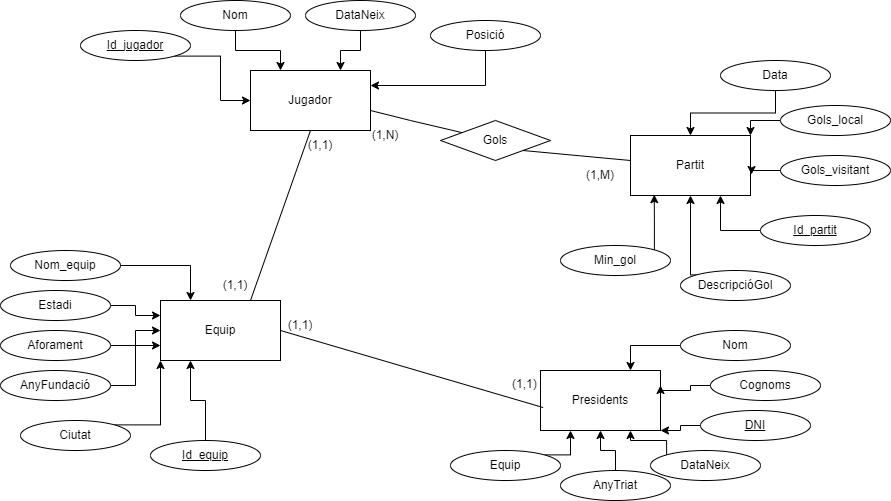

The diagram above was exported from draw.io. Its source (the exported page's mxGraphModel, read from the mxfile embedded in the PNG):
<mxGraphModel dx="974" dy="525" grid="1" gridSize="10" guides="1" tooltips="1" connect="1" arrows="1" fold="1" page="1" pageScale="1" pageWidth="850" pageHeight="1100" math="0" shadow="0" extFonts="Permanent Marker^https://fonts.googleapis.com/css?family=Permanent+Marker">
  <root>
    <mxCell id="0" />
    <mxCell id="1" parent="0" />
    <mxCell id="VEQ9uskIoEQG_5lfTTBm-1" value="Jugador" style="rounded=0;whiteSpace=wrap;html=1;" parent="1" vertex="1">
      <mxGeometry x="260" y="70" width="120" height="60" as="geometry" />
    </mxCell>
    <mxCell id="VEQ9uskIoEQG_5lfTTBm-22" style="edgeStyle=orthogonalEdgeStyle;rounded=0;orthogonalLoop=1;jettySize=auto;html=1;entryX=0.75;entryY=0;entryDx=0;entryDy=0;" parent="1" source="VEQ9uskIoEQG_5lfTTBm-3" target="VEQ9uskIoEQG_5lfTTBm-1" edge="1">
      <mxGeometry relative="1" as="geometry" />
    </mxCell>
    <mxCell id="VEQ9uskIoEQG_5lfTTBm-3" value="DataNeix" style="ellipse;whiteSpace=wrap;html=1;" parent="1" vertex="1">
      <mxGeometry x="315" width="110" height="30" as="geometry" />
    </mxCell>
    <mxCell id="VEQ9uskIoEQG_5lfTTBm-20" style="edgeStyle=orthogonalEdgeStyle;rounded=0;orthogonalLoop=1;jettySize=auto;html=1;exitX=1;exitY=1;exitDx=0;exitDy=0;entryX=0;entryY=0.5;entryDx=0;entryDy=0;" parent="1" source="VEQ9uskIoEQG_5lfTTBm-4" target="VEQ9uskIoEQG_5lfTTBm-1" edge="1">
      <mxGeometry relative="1" as="geometry" />
    </mxCell>
    <mxCell id="VEQ9uskIoEQG_5lfTTBm-4" value="&lt;u&gt;Id_jugador&lt;/u&gt;" style="ellipse;whiteSpace=wrap;html=1;" parent="1" vertex="1">
      <mxGeometry x="90" y="30" width="110" height="30" as="geometry" />
    </mxCell>
    <mxCell id="VEQ9uskIoEQG_5lfTTBm-21" style="edgeStyle=orthogonalEdgeStyle;rounded=0;orthogonalLoop=1;jettySize=auto;html=1;exitX=0.5;exitY=1;exitDx=0;exitDy=0;entryX=0.25;entryY=0;entryDx=0;entryDy=0;" parent="1" source="VEQ9uskIoEQG_5lfTTBm-5" target="VEQ9uskIoEQG_5lfTTBm-1" edge="1">
      <mxGeometry relative="1" as="geometry" />
    </mxCell>
    <mxCell id="VEQ9uskIoEQG_5lfTTBm-5" value="Nom" style="ellipse;whiteSpace=wrap;html=1;rotation=0;" parent="1" vertex="1">
      <mxGeometry x="190" width="110" height="30" as="geometry" />
    </mxCell>
    <mxCell id="VEQ9uskIoEQG_5lfTTBm-23" style="edgeStyle=orthogonalEdgeStyle;rounded=0;orthogonalLoop=1;jettySize=auto;html=1;exitX=0.5;exitY=1;exitDx=0;exitDy=0;entryX=1;entryY=0.25;entryDx=0;entryDy=0;" parent="1" source="VEQ9uskIoEQG_5lfTTBm-6" target="VEQ9uskIoEQG_5lfTTBm-1" edge="1">
      <mxGeometry relative="1" as="geometry" />
    </mxCell>
    <mxCell id="VEQ9uskIoEQG_5lfTTBm-6" value="Posició" style="ellipse;whiteSpace=wrap;html=1;" parent="1" vertex="1">
      <mxGeometry x="440" y="20" width="110" height="30" as="geometry" />
    </mxCell>
    <mxCell id="VEQ9uskIoEQG_5lfTTBm-12" value="Equip" style="rounded=0;whiteSpace=wrap;html=1;" parent="1" vertex="1">
      <mxGeometry x="170" y="300" width="120" height="60" as="geometry" />
    </mxCell>
    <mxCell id="VEQ9uskIoEQG_5lfTTBm-29" style="edgeStyle=orthogonalEdgeStyle;rounded=0;orthogonalLoop=1;jettySize=auto;html=1;exitX=1;exitY=0.5;exitDx=0;exitDy=0;entryX=0;entryY=0.5;entryDx=0;entryDy=0;" parent="1" source="VEQ9uskIoEQG_5lfTTBm-14" target="VEQ9uskIoEQG_5lfTTBm-12" edge="1">
      <mxGeometry relative="1" as="geometry" />
    </mxCell>
    <mxCell id="VEQ9uskIoEQG_5lfTTBm-14" value="Aforament" style="ellipse;whiteSpace=wrap;html=1;" parent="1" vertex="1">
      <mxGeometry x="10" y="330" width="110" height="30" as="geometry" />
    </mxCell>
    <mxCell id="VEQ9uskIoEQG_5lfTTBm-28" style="edgeStyle=orthogonalEdgeStyle;rounded=0;orthogonalLoop=1;jettySize=auto;html=1;exitX=1;exitY=0.5;exitDx=0;exitDy=0;entryX=0;entryY=0.25;entryDx=0;entryDy=0;" parent="1" source="VEQ9uskIoEQG_5lfTTBm-15" target="VEQ9uskIoEQG_5lfTTBm-12" edge="1">
      <mxGeometry relative="1" as="geometry" />
    </mxCell>
    <mxCell id="VEQ9uskIoEQG_5lfTTBm-15" value="Estadi" style="ellipse;whiteSpace=wrap;html=1;" parent="1" vertex="1">
      <mxGeometry x="10" y="290" width="110" height="30" as="geometry" />
    </mxCell>
    <mxCell id="VEQ9uskIoEQG_5lfTTBm-27" style="edgeStyle=orthogonalEdgeStyle;rounded=0;orthogonalLoop=1;jettySize=auto;html=1;exitX=1;exitY=0.5;exitDx=0;exitDy=0;entryX=0.25;entryY=0;entryDx=0;entryDy=0;" parent="1" source="VEQ9uskIoEQG_5lfTTBm-16" target="VEQ9uskIoEQG_5lfTTBm-12" edge="1">
      <mxGeometry relative="1" as="geometry" />
    </mxCell>
    <mxCell id="VEQ9uskIoEQG_5lfTTBm-16" value="Nom_equip" style="ellipse;whiteSpace=wrap;html=1;" parent="1" vertex="1">
      <mxGeometry x="20" y="250" width="110" height="30" as="geometry" />
    </mxCell>
    <mxCell id="VEQ9uskIoEQG_5lfTTBm-30" style="edgeStyle=orthogonalEdgeStyle;rounded=0;orthogonalLoop=1;jettySize=auto;html=1;exitX=1;exitY=0.5;exitDx=0;exitDy=0;entryX=0;entryY=0.75;entryDx=0;entryDy=0;" parent="1" source="VEQ9uskIoEQG_5lfTTBm-17" target="VEQ9uskIoEQG_5lfTTBm-12" edge="1">
      <mxGeometry relative="1" as="geometry" />
    </mxCell>
    <mxCell id="VEQ9uskIoEQG_5lfTTBm-17" value="AnyFundació" style="ellipse;whiteSpace=wrap;html=1;" parent="1" vertex="1">
      <mxGeometry x="10" y="370" width="110" height="30" as="geometry" />
    </mxCell>
    <mxCell id="VEQ9uskIoEQG_5lfTTBm-31" style="edgeStyle=orthogonalEdgeStyle;rounded=0;orthogonalLoop=1;jettySize=auto;html=1;exitX=1;exitY=0;exitDx=0;exitDy=0;entryX=0;entryY=1;entryDx=0;entryDy=0;" parent="1" source="VEQ9uskIoEQG_5lfTTBm-18" target="VEQ9uskIoEQG_5lfTTBm-12" edge="1">
      <mxGeometry relative="1" as="geometry" />
    </mxCell>
    <mxCell id="VEQ9uskIoEQG_5lfTTBm-18" value="Ciutat" style="ellipse;whiteSpace=wrap;html=1;" parent="1" vertex="1">
      <mxGeometry x="30" y="420" width="110" height="30" as="geometry" />
    </mxCell>
    <mxCell id="VEQ9uskIoEQG_5lfTTBm-32" style="edgeStyle=orthogonalEdgeStyle;rounded=0;orthogonalLoop=1;jettySize=auto;html=1;exitX=0.5;exitY=0;exitDx=0;exitDy=0;entryX=0.25;entryY=1;entryDx=0;entryDy=0;" parent="1" source="VEQ9uskIoEQG_5lfTTBm-24" target="VEQ9uskIoEQG_5lfTTBm-12" edge="1">
      <mxGeometry relative="1" as="geometry" />
    </mxCell>
    <mxCell id="VEQ9uskIoEQG_5lfTTBm-24" value="&lt;u&gt;Id_equip&lt;/u&gt;" style="ellipse;whiteSpace=wrap;html=1;" parent="1" vertex="1">
      <mxGeometry x="160" y="440" width="110" height="30" as="geometry" />
    </mxCell>
    <mxCell id="VEQ9uskIoEQG_5lfTTBm-25" value="Partit" style="rounded=0;whiteSpace=wrap;html=1;" parent="1" vertex="1">
      <mxGeometry x="640" y="135" width="120" height="60" as="geometry" />
    </mxCell>
    <mxCell id="VEQ9uskIoEQG_5lfTTBm-26" value="Presidents" style="rounded=0;whiteSpace=wrap;html=1;" parent="1" vertex="1">
      <mxGeometry x="550" y="370" width="120" height="60" as="geometry" />
    </mxCell>
    <mxCell id="VEQ9uskIoEQG_5lfTTBm-41" style="edgeStyle=orthogonalEdgeStyle;rounded=0;orthogonalLoop=1;jettySize=auto;html=1;exitX=0.5;exitY=1;exitDx=0;exitDy=0;entryX=0.5;entryY=0;entryDx=0;entryDy=0;" parent="1" source="VEQ9uskIoEQG_5lfTTBm-34" target="VEQ9uskIoEQG_5lfTTBm-25" edge="1">
      <mxGeometry relative="1" as="geometry" />
    </mxCell>
    <mxCell id="VEQ9uskIoEQG_5lfTTBm-34" value="Data" style="ellipse;whiteSpace=wrap;html=1;" parent="1" vertex="1">
      <mxGeometry x="730" y="60" width="110" height="30" as="geometry" />
    </mxCell>
    <mxCell id="VEQ9uskIoEQG_5lfTTBm-42" style="edgeStyle=orthogonalEdgeStyle;rounded=0;orthogonalLoop=1;jettySize=auto;html=1;exitX=0;exitY=0.5;exitDx=0;exitDy=0;entryX=1;entryY=0;entryDx=0;entryDy=0;" parent="1" source="VEQ9uskIoEQG_5lfTTBm-35" target="VEQ9uskIoEQG_5lfTTBm-25" edge="1">
      <mxGeometry relative="1" as="geometry" />
    </mxCell>
    <mxCell id="VEQ9uskIoEQG_5lfTTBm-35" value="Gols_local" style="ellipse;whiteSpace=wrap;html=1;" parent="1" vertex="1">
      <mxGeometry x="790" y="105" width="110" height="30" as="geometry" />
    </mxCell>
    <mxCell id="VEQ9uskIoEQG_5lfTTBm-36" value="Gols_visitant" style="ellipse;whiteSpace=wrap;html=1;" parent="1" vertex="1">
      <mxGeometry x="790" y="155" width="110" height="30" as="geometry" />
    </mxCell>
    <mxCell id="VEQ9uskIoEQG_5lfTTBm-44" style="edgeStyle=orthogonalEdgeStyle;rounded=0;orthogonalLoop=1;jettySize=auto;html=1;exitX=0;exitY=0.5;exitDx=0;exitDy=0;entryX=0.75;entryY=1;entryDx=0;entryDy=0;" parent="1" source="VEQ9uskIoEQG_5lfTTBm-37" target="VEQ9uskIoEQG_5lfTTBm-25" edge="1">
      <mxGeometry relative="1" as="geometry" />
    </mxCell>
    <mxCell id="VEQ9uskIoEQG_5lfTTBm-37" value="&lt;u&gt;Id_partit&lt;/u&gt;" style="ellipse;whiteSpace=wrap;html=1;" parent="1" vertex="1">
      <mxGeometry x="770" y="215" width="110" height="30" as="geometry" />
    </mxCell>
    <mxCell id="VEQ9uskIoEQG_5lfTTBm-40" value="Gols" style="rhombus;whiteSpace=wrap;html=1;" parent="1" vertex="1">
      <mxGeometry x="450" y="120" width="110" height="40" as="geometry" />
    </mxCell>
    <mxCell id="VEQ9uskIoEQG_5lfTTBm-43" style="edgeStyle=orthogonalEdgeStyle;rounded=0;orthogonalLoop=1;jettySize=auto;html=1;exitX=0;exitY=0.5;exitDx=0;exitDy=0;entryX=1.008;entryY=0.65;entryDx=0;entryDy=0;entryPerimeter=0;" parent="1" source="VEQ9uskIoEQG_5lfTTBm-36" target="VEQ9uskIoEQG_5lfTTBm-25" edge="1">
      <mxGeometry relative="1" as="geometry" />
    </mxCell>
    <mxCell id="VEQ9uskIoEQG_5lfTTBm-46" value="Min_gol" style="ellipse;whiteSpace=wrap;html=1;" parent="1" vertex="1">
      <mxGeometry x="570" y="245" width="110" height="30" as="geometry" />
    </mxCell>
    <mxCell id="VEQ9uskIoEQG_5lfTTBm-49" style="edgeStyle=orthogonalEdgeStyle;rounded=0;orthogonalLoop=1;jettySize=auto;html=1;exitX=0;exitY=0;exitDx=0;exitDy=0;entryX=0.5;entryY=1;entryDx=0;entryDy=0;" parent="1" source="VEQ9uskIoEQG_5lfTTBm-47" target="VEQ9uskIoEQG_5lfTTBm-25" edge="1">
      <mxGeometry relative="1" as="geometry">
        <Array as="points">
          <mxPoint x="700" y="274" />
        </Array>
      </mxGeometry>
    </mxCell>
    <mxCell id="VEQ9uskIoEQG_5lfTTBm-47" value="DescripcióGol" style="ellipse;whiteSpace=wrap;html=1;fontStyle=0" parent="1" vertex="1">
      <mxGeometry x="690" y="270" width="110" height="30" as="geometry" />
    </mxCell>
    <mxCell id="VEQ9uskIoEQG_5lfTTBm-48" style="edgeStyle=orthogonalEdgeStyle;rounded=0;orthogonalLoop=1;jettySize=auto;html=1;exitX=1;exitY=0;exitDx=0;exitDy=0;entryX=0.198;entryY=0.987;entryDx=0;entryDy=0;entryPerimeter=0;" parent="1" source="VEQ9uskIoEQG_5lfTTBm-46" target="VEQ9uskIoEQG_5lfTTBm-25" edge="1">
      <mxGeometry relative="1" as="geometry" />
    </mxCell>
    <mxCell id="VEQ9uskIoEQG_5lfTTBm-61" style="edgeStyle=orthogonalEdgeStyle;rounded=0;orthogonalLoop=1;jettySize=auto;html=1;exitX=0;exitY=0.5;exitDx=0;exitDy=0;entryX=1;entryY=0.25;entryDx=0;entryDy=0;" parent="1" source="VEQ9uskIoEQG_5lfTTBm-50" target="VEQ9uskIoEQG_5lfTTBm-26" edge="1">
      <mxGeometry relative="1" as="geometry">
        <Array as="points">
          <mxPoint x="700" y="390" />
          <mxPoint x="670" y="390" />
        </Array>
      </mxGeometry>
    </mxCell>
    <mxCell id="VEQ9uskIoEQG_5lfTTBm-50" value="Cognoms" style="ellipse;whiteSpace=wrap;html=1;" parent="1" vertex="1">
      <mxGeometry x="720" y="370" width="110" height="30" as="geometry" />
    </mxCell>
    <mxCell id="VEQ9uskIoEQG_5lfTTBm-62" style="edgeStyle=orthogonalEdgeStyle;rounded=0;orthogonalLoop=1;jettySize=auto;html=1;exitX=0;exitY=0.5;exitDx=0;exitDy=0;entryX=1;entryY=1;entryDx=0;entryDy=0;" parent="1" source="VEQ9uskIoEQG_5lfTTBm-51" target="VEQ9uskIoEQG_5lfTTBm-26" edge="1">
      <mxGeometry relative="1" as="geometry">
        <Array as="points">
          <mxPoint x="690" y="425" />
          <mxPoint x="690" y="430" />
        </Array>
      </mxGeometry>
    </mxCell>
    <mxCell id="VEQ9uskIoEQG_5lfTTBm-51" value="&lt;u&gt;DNI&lt;/u&gt;" style="ellipse;whiteSpace=wrap;html=1;" parent="1" vertex="1">
      <mxGeometry x="710" y="410" width="110" height="30" as="geometry" />
    </mxCell>
    <mxCell id="VEQ9uskIoEQG_5lfTTBm-63" style="edgeStyle=orthogonalEdgeStyle;rounded=0;orthogonalLoop=1;jettySize=auto;html=1;exitX=0;exitY=0;exitDx=0;exitDy=0;entryX=0.75;entryY=1;entryDx=0;entryDy=0;" parent="1" source="VEQ9uskIoEQG_5lfTTBm-52" target="VEQ9uskIoEQG_5lfTTBm-26" edge="1">
      <mxGeometry relative="1" as="geometry">
        <Array as="points">
          <mxPoint x="676" y="440" />
          <mxPoint x="640" y="440" />
        </Array>
      </mxGeometry>
    </mxCell>
    <mxCell id="VEQ9uskIoEQG_5lfTTBm-52" value="DataNeix" style="ellipse;whiteSpace=wrap;html=1;" parent="1" vertex="1">
      <mxGeometry x="660" y="450" width="110" height="30" as="geometry" />
    </mxCell>
    <mxCell id="VEQ9uskIoEQG_5lfTTBm-65" style="edgeStyle=orthogonalEdgeStyle;rounded=0;orthogonalLoop=1;jettySize=auto;html=1;exitX=0.5;exitY=0;exitDx=0;exitDy=0;entryX=0.5;entryY=1;entryDx=0;entryDy=0;" parent="1" source="VEQ9uskIoEQG_5lfTTBm-53" target="VEQ9uskIoEQG_5lfTTBm-26" edge="1">
      <mxGeometry relative="1" as="geometry" />
    </mxCell>
    <mxCell id="VEQ9uskIoEQG_5lfTTBm-53" value="AnyTriat" style="ellipse;whiteSpace=wrap;html=1;" parent="1" vertex="1">
      <mxGeometry x="570" y="470" width="110" height="30" as="geometry" />
    </mxCell>
    <mxCell id="VEQ9uskIoEQG_5lfTTBm-66" style="edgeStyle=orthogonalEdgeStyle;rounded=0;orthogonalLoop=1;jettySize=auto;html=1;exitX=1;exitY=0;exitDx=0;exitDy=0;entryX=0.25;entryY=1;entryDx=0;entryDy=0;" parent="1" source="VEQ9uskIoEQG_5lfTTBm-54" target="VEQ9uskIoEQG_5lfTTBm-26" edge="1">
      <mxGeometry relative="1" as="geometry" />
    </mxCell>
    <mxCell id="VEQ9uskIoEQG_5lfTTBm-54" value="Equip" style="ellipse;whiteSpace=wrap;html=1;" parent="1" vertex="1">
      <mxGeometry x="460" y="450" width="110" height="30" as="geometry" />
    </mxCell>
    <mxCell id="VEQ9uskIoEQG_5lfTTBm-60" style="edgeStyle=orthogonalEdgeStyle;rounded=0;orthogonalLoop=1;jettySize=auto;html=1;exitX=0;exitY=0.5;exitDx=0;exitDy=0;entryX=0.75;entryY=0;entryDx=0;entryDy=0;" parent="1" source="VEQ9uskIoEQG_5lfTTBm-55" target="VEQ9uskIoEQG_5lfTTBm-26" edge="1">
      <mxGeometry relative="1" as="geometry" />
    </mxCell>
    <mxCell id="VEQ9uskIoEQG_5lfTTBm-55" value="Nom" style="ellipse;whiteSpace=wrap;html=1;" parent="1" vertex="1">
      <mxGeometry x="690" y="330" width="110" height="30" as="geometry" />
    </mxCell>
    <mxCell id="VEQ9uskIoEQG_5lfTTBm-57" value="" style="endArrow=none;html=1;rounded=0;entryX=0.022;entryY=0.617;entryDx=0;entryDy=0;entryPerimeter=0;exitX=1;exitY=0.5;exitDx=0;exitDy=0;" parent="1" source="VEQ9uskIoEQG_5lfTTBm-12" target="VEQ9uskIoEQG_5lfTTBm-26" edge="1">
      <mxGeometry width="50" height="50" relative="1" as="geometry">
        <mxPoint x="440" y="300" as="sourcePoint" />
        <mxPoint x="490" y="250" as="targetPoint" />
      </mxGeometry>
    </mxCell>
    <mxCell id="VEQ9uskIoEQG_5lfTTBm-58" value="(1,1)" style="text;html=1;strokeColor=none;fillColor=none;align=center;verticalAlign=middle;whiteSpace=wrap;rounded=0;" parent="1" vertex="1">
      <mxGeometry x="280" y="310" width="60" height="30" as="geometry" />
    </mxCell>
    <mxCell id="VEQ9uskIoEQG_5lfTTBm-59" value="&lt;span style=&quot;color: rgb(0, 0, 0); font-family: Helvetica; font-size: 12px; font-style: normal; font-variant-ligatures: normal; font-variant-caps: normal; font-weight: 400; letter-spacing: normal; orphans: 2; text-align: center; text-indent: 0px; text-transform: none; widows: 2; word-spacing: 0px; -webkit-text-stroke-width: 0px; background-color: rgb(251, 251, 251); text-decoration-thickness: initial; text-decoration-style: initial; text-decoration-color: initial; float: none; display: inline !important;&quot;&gt;(1,1)&lt;/span&gt;" style="text;whiteSpace=wrap;html=1;" parent="1" vertex="1">
      <mxGeometry x="520" y="370" width="60" height="40" as="geometry" />
    </mxCell>
    <mxCell id="VEQ9uskIoEQG_5lfTTBm-67" value="" style="endArrow=none;html=1;rounded=0;exitX=0.75;exitY=0;exitDx=0;exitDy=0;" parent="1" source="VEQ9uskIoEQG_5lfTTBm-12" edge="1">
      <mxGeometry width="50" height="50" relative="1" as="geometry">
        <mxPoint x="270" y="230" as="sourcePoint" />
        <mxPoint x="320" y="130" as="targetPoint" />
      </mxGeometry>
    </mxCell>
    <mxCell id="VEQ9uskIoEQG_5lfTTBm-70" value="(1,1)" style="text;html=1;strokeColor=none;fillColor=none;align=center;verticalAlign=middle;whiteSpace=wrap;rounded=0;" parent="1" vertex="1">
      <mxGeometry x="300" y="130" width="60" height="30" as="geometry" />
    </mxCell>
    <mxCell id="VEQ9uskIoEQG_5lfTTBm-71" value="(1,1)" style="text;html=1;strokeColor=none;fillColor=none;align=center;verticalAlign=middle;whiteSpace=wrap;rounded=0;" parent="1" vertex="1">
      <mxGeometry x="215" y="270" width="60" height="30" as="geometry" />
    </mxCell>
    <mxCell id="VEQ9uskIoEQG_5lfTTBm-72" value="" style="endArrow=none;html=1;rounded=0;" parent="1" edge="1">
      <mxGeometry width="50" height="50" relative="1" as="geometry">
        <mxPoint x="420" y="120" as="sourcePoint" />
        <mxPoint x="380" y="110" as="targetPoint" />
      </mxGeometry>
    </mxCell>
    <mxCell id="VEQ9uskIoEQG_5lfTTBm-74" value="" style="endArrow=none;html=1;rounded=0;exitX=1;exitY=1;exitDx=0;exitDy=0;" parent="1" source="VEQ9uskIoEQG_5lfTTBm-40" edge="1">
      <mxGeometry width="50" height="50" relative="1" as="geometry">
        <mxPoint x="590" y="210" as="sourcePoint" />
        <mxPoint x="640" y="160" as="targetPoint" />
      </mxGeometry>
    </mxCell>
    <mxCell id="VEQ9uskIoEQG_5lfTTBm-76" value="" style="endArrow=none;html=1;rounded=0;" parent="1" source="VEQ9uskIoEQG_5lfTTBm-40" edge="1">
      <mxGeometry width="50" height="50" relative="1" as="geometry">
        <mxPoint x="472" y="132" as="sourcePoint" />
        <mxPoint x="420" y="120" as="targetPoint" />
      </mxGeometry>
    </mxCell>
    <mxCell id="VEQ9uskIoEQG_5lfTTBm-77" value="(1,M)" style="text;html=1;strokeColor=none;fillColor=none;align=center;verticalAlign=middle;whiteSpace=wrap;rounded=0;" parent="1" vertex="1">
      <mxGeometry x="580" y="160" width="60" height="30" as="geometry" />
    </mxCell>
    <mxCell id="VEQ9uskIoEQG_5lfTTBm-78" value="(1,N)" style="text;html=1;strokeColor=none;fillColor=none;align=center;verticalAlign=middle;whiteSpace=wrap;rounded=0;" parent="1" vertex="1">
      <mxGeometry x="365" y="120" width="60" height="30" as="geometry" />
    </mxCell>
  </root>
</mxGraphModel>